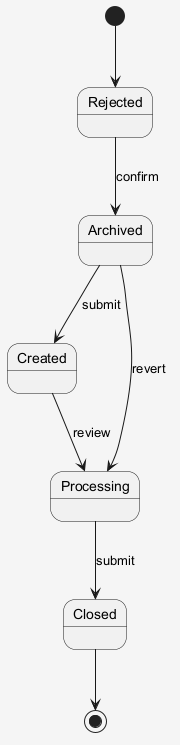

The diagram above was rendered by PlantUML. Its source (embedded in the PNG):
@startuml
skinparam shadowing false
skinparam backgroundColor #F5F5F5
[*] --> Rejected
Rejected --> Archived : confirm
Archived --> Created : submit
Created --> Processing : review
Processing --> Closed : submit
Archived --> Processing : revert
Closed --> [*]
@enduml